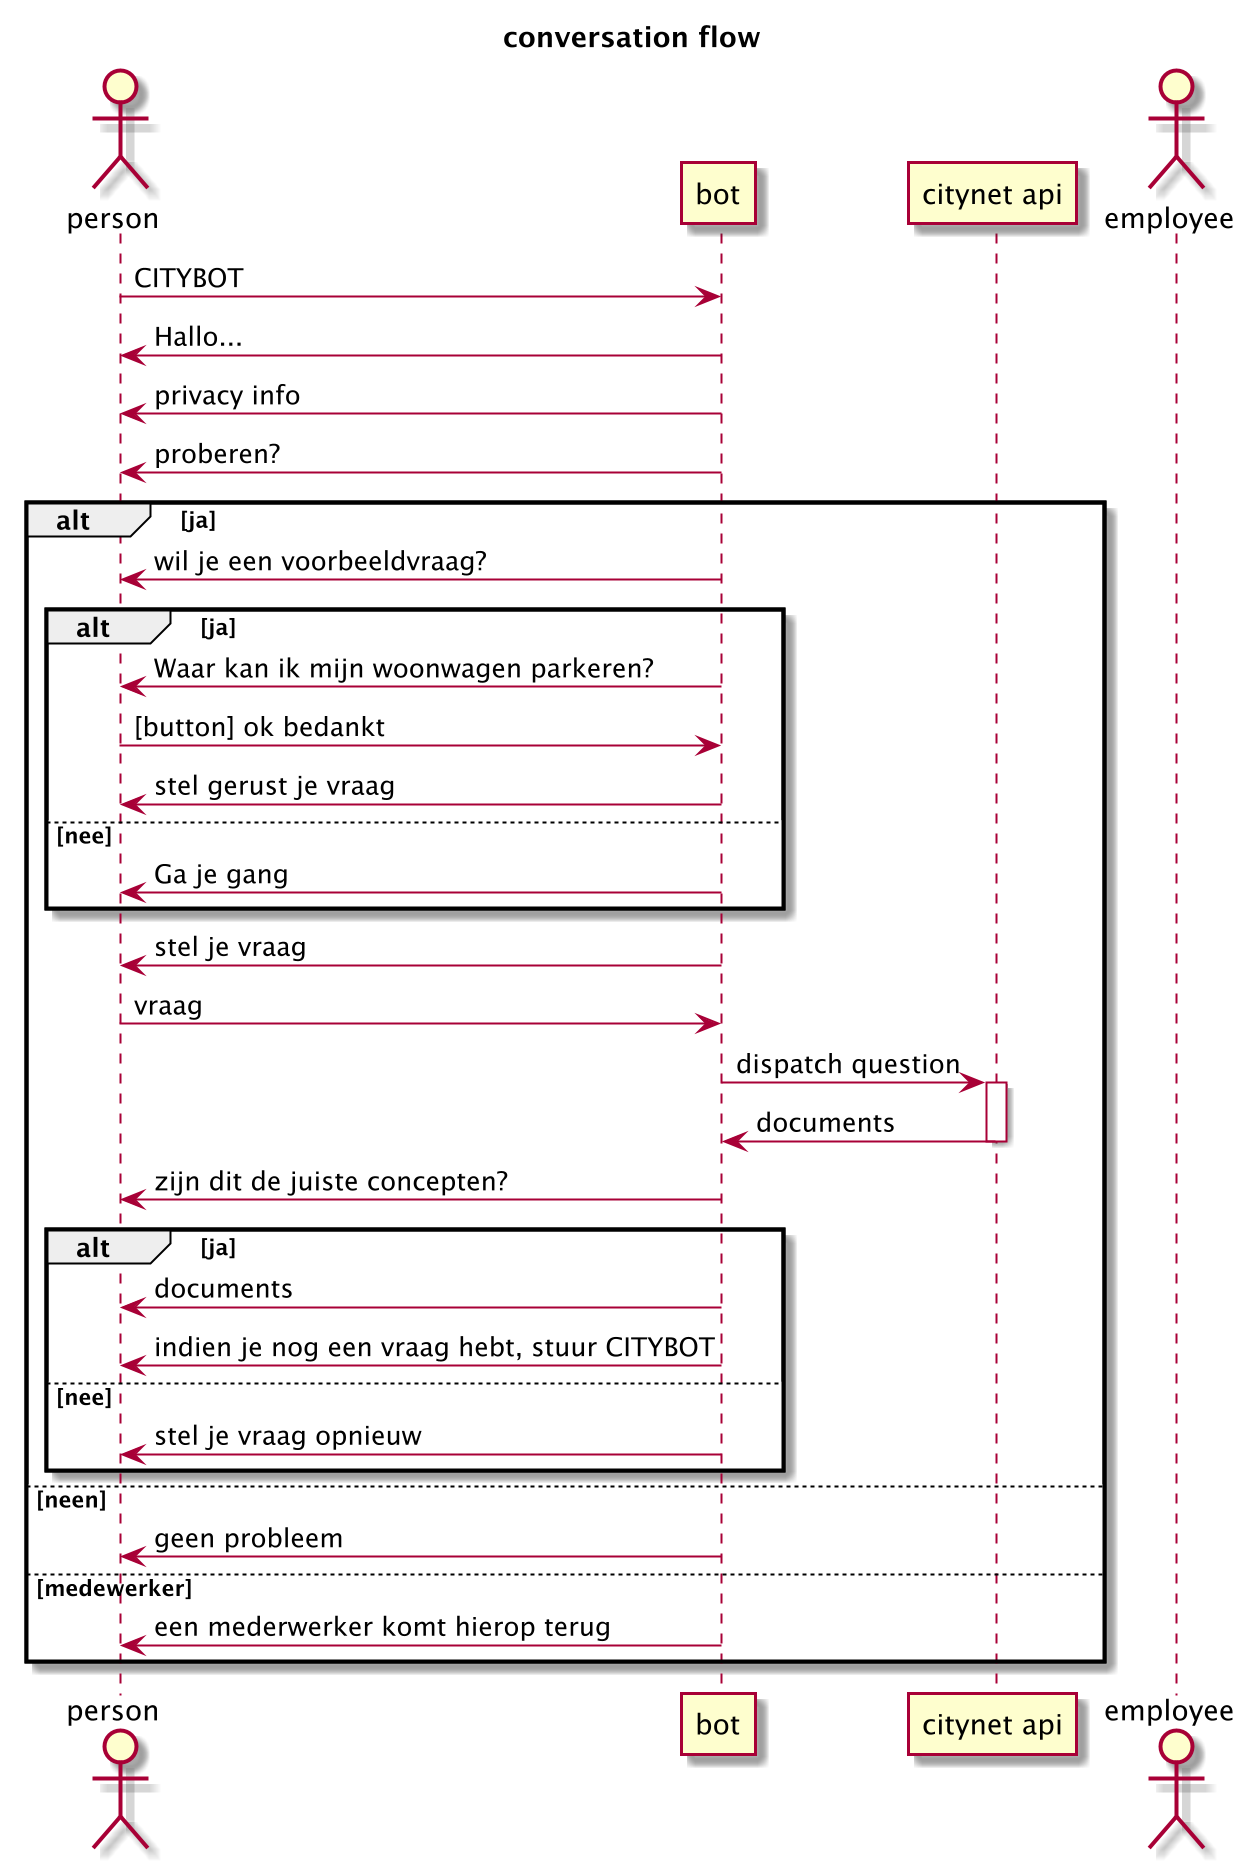

The diagram above was rendered by PlantUML. Its source (embedded in the PNG):
@startuml bot
title conversation flow
scale 2

actor person order 10
actor employee order 40
participant bot order 20
participant "citynet api" as ca order 30

person -> bot : CITYBOT
bot -> person : Hallo...
bot -> person : privacy info
bot -> person : proberen?
alt ja
    bot -> person : wil je een voorbeeldvraag?
    alt ja
        bot -> person : Waar kan ik mijn woonwagen parkeren? 
        person -> bot : [button] ok bedankt
        bot -> person : stel gerust je vraag
    else nee
        bot -> person : Ga je gang
    end
    bot -> person : stel je vraag
    person -> bot : vraag
    bot -> ca ++: dispatch question
    ca -> bot --: documents
    bot -> person: zijn dit de juiste concepten?
    alt ja
        bot -> person : documents
        bot -> person: indien je nog een vraag hebt, stuur CITYBOT
    else nee 
        bot -> person : stel je vraag opnieuw
    end
else neen
    bot -> person : geen probleem
else medewerker
    bot -> person : een mederwerker komt hierop terug
end
@enduml